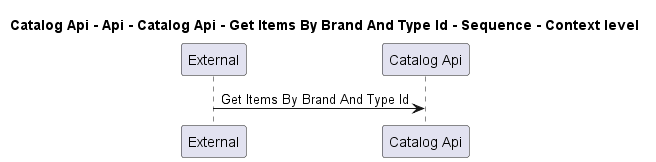

The diagram above was rendered by PlantUML. Its source (embedded in the PNG):
@startuml
!pragma layout smetana

title Catalog Api - Api - Catalog Api - Get Items By Brand And Type Id - Sequence - Context level

participant "External" as C4InterFlow.SoftwareSystems.ExternalSystem
participant "Catalog Api" as dotnet.eShop.Architecture.SoftwareSystems.CatalogApi

C4InterFlow.SoftwareSystems.ExternalSystem -> dotnet.eShop.Architecture.SoftwareSystems.CatalogApi : Get Items By Brand And Type Id


@enduml